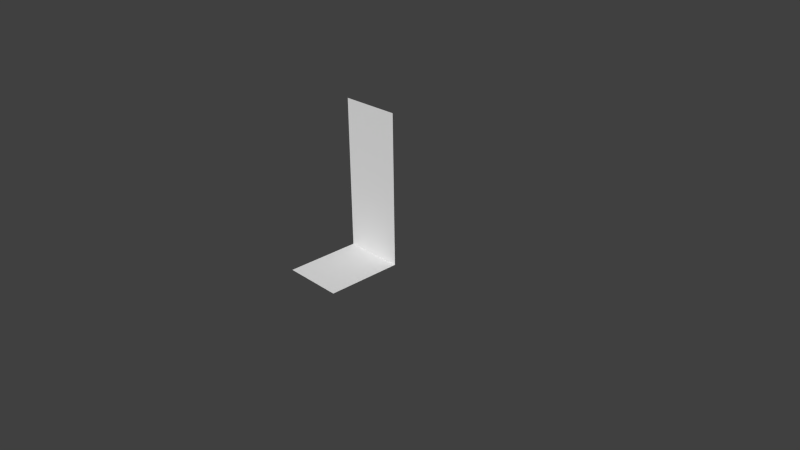 # Source: WallClimb_Down.blend  (saved by Blender 2.74.0; exported with 4.5.12 LTS)
import bpy
from mathutils import Matrix  # noqa: F401  (used for matrix-valued properties, if any)

bpy.ops.wm.read_factory_settings(use_empty=True)
scene = bpy.context.scene
scene.name = 'Scene'

# ---- collections
col_collection_1 = bpy.data.collections.new('Collection 1'); scene.collection.children.link(col_collection_1)

# ---- world
world_world = bpy.data.worlds.new('World'); scene.world = world_world
world_world.color = (0.05088, 0.05088, 0.05088)
world_world.use_sun_shadow = False
world_world.sun_shadow_jitter_overblur = 0.0
world_world.cycles.sampling_method = 'MANUAL'
world_world.cycles.sample_map_resolution = 256

# ---- cameras
cam_camera = bpy.data.cameras.new('Camera')
cam_camera.clip_end = 100.0
cam_camera.lens = 35.0
cam_camera.sensor_width = 32.0
cam_camera.sensor_height = 18.0
cam_camera.ortho_scale = 7.314
cam_camera.dof.focus_distance = 0.0
cam_camera.dof.aperture_fstop = 128.0

# ---- meshes
me_cube_003 = bpy.data.meshes.new('Cube.003')
me_cube_003.from_pydata([(0.4, -1.208e-07, 2.0), (0.4, -1.208e-07, 0.0), (0.4, -1.0, 0.0), (-0.4, 1.208e-07, 2.0), (-0.4, 1.208e-07, 0.0), (-0.4, -1.0, 0.0)], [], [(4, 3, 0, 1), (4, 1, 2, 5)])
_uv = me_cube_003.uv_layers.new(name='UVMap')
_uv.uv.foreach_set('vector', [0.2665, 0.6661, 0.2665, 0.0006524, 0.0003667, 0.0006524, 0.0003667, 0.6661, 0.2665, 0.6661, 0.0003667, 0.6661, 0.0003667, 0.9988, 0.2665, 0.9988])
me_cube_003.use_remesh_preserve_volume = False
me_cube_003.use_remesh_preserve_attributes = False
me_cube_003.use_mirror_vertex_groups = False
me_cube_003.update()

# ---- objects
ob_camera = bpy.data.objects.new('Camera', cam_camera)
ob_wall_gizmo_001 = bpy.data.objects.new('Wall_Gizmo.001', me_cube_003)

# ---- transforms, parenting, visibility, modifiers, constraints
ob_camera.location = (7.481, -6.508, 5.344)
ob_camera.rotation_euler = (1.109, 0.01082, 0.8149)
ob_camera.lock_rotations_4d = False
ob_camera.empty_display_type = 'ARROWS'
ob_camera.color = (0.0, 0.0, 0.0, 0.0)
ob_camera.display_type = 'WIRE'
ob_camera.lineart.crease_threshold = 0.0
ob_wall_gizmo_001.location = (0.0, 0.0, 0.0)
ob_wall_gizmo_001.lineart.crease_threshold = 0.0

# ---- collection membership
col_collection_1.objects.link(ob_camera)
col_collection_1.objects.link(ob_wall_gizmo_001)

# ---- scene / render settings (as saved in the file)
scene.camera = ob_camera
scene.frame_start = 1; scene.frame_end = 250; scene.frame_set(1)
scene.render.engine = 'BLENDER_EEVEE_NEXT'
scene.render.resolution_percentage = 50
scene.render.fps = 30
scene.render.dither_intensity = 0.0
scene.cycles.use_denoising = False
scene.cycles.samples = 10
scene.cycles.sampling_pattern = 'TABULATED_SOBOL'
scene.cycles.light_sampling_threshold = 0.0
scene.cycles.use_adaptive_sampling = False
scene.cycles.use_light_tree = False
scene.cycles.blur_glossy = 0.0
scene.cycles.pixel_filter_type = 'GAUSSIAN'
scene.cycles.sample_clamp_indirect = 0.0
scene.view_settings.view_transform = 'Standard'
bpy.context.view_layer.update()

# ---- added for rendering (the .blend has no usable light): sun
light_auto_sun = bpy.data.lights.new('AutoSun', 'SUN')
light_auto_sun.energy = 3.0
light_auto_sun.angle = 0.0523599
ob_auto_sun = bpy.data.objects.new('AutoSun', light_auto_sun)
scene.collection.objects.link(ob_auto_sun)
ob_auto_sun.rotation_euler = (0.872665, 0.174533, 0.523599)
bpy.context.view_layer.update()
